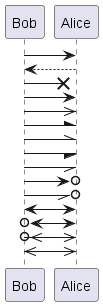

The diagram above was rendered by PlantUML. Its source (embedded in the PNG):
@startuml

Bob -> Alice
Bob <-- Alice

Bob ->x Alice

Bob -> Alice
Bob ->> Alice

Bob -\ Alice
Bob -\\ Alice

Bob -/ Alice
Bob -// Alice

Bob ->o Alice
Bob -//o Alice

Bob <-> Alice
Bob o<-> Alice
Bob o<->> Alice

' when below change to empty arrow on both side?
Bob <<-> Alice

@enduml